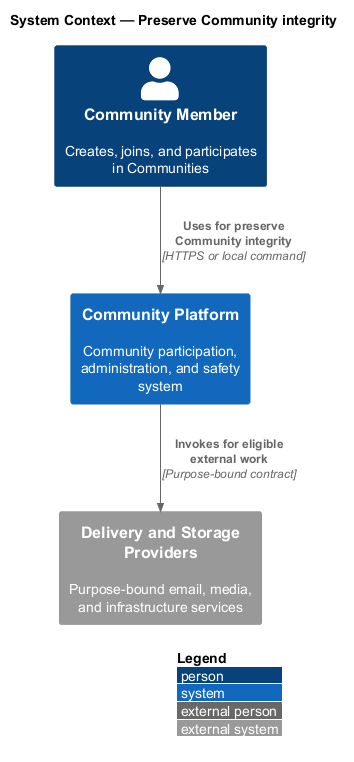

The diagram above was rendered by PlantUML. Its source (embedded in the PNG):
@startuml
!include <C4/C4_Context>
LAYOUT_WITH_LEGEND()
title System Context — Preserve Community integrity

Person(actor, "Community Member", "Creates, joins, and participates in Communities")
System(system, "Community Platform", "Community participation, administration, and safety system")
System_Ext(external, "Delivery and Storage Providers", "Purpose-bound email, media, and infrastructure services")

Rel(actor, system, "Uses for preserve Community integrity", "HTTPS or local command")
Rel(system, external, "Invokes for eligible external work", "Purpose-bound contract")
@enduml